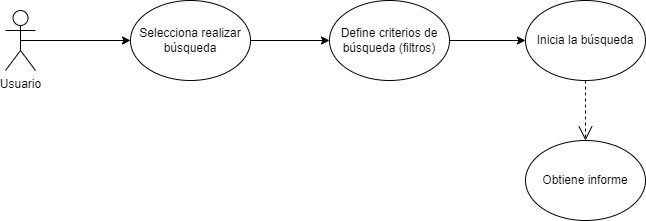

The diagram above was exported from draw.io. Its source (the exported page's mxGraphModel, read from the mxfile embedded in the PNG):
<mxGraphModel dx="874" dy="446" grid="1" gridSize="10" guides="1" tooltips="1" connect="1" arrows="1" fold="1" page="1" pageScale="1" pageWidth="827" pageHeight="1169" math="0" shadow="0">
  <root>
    <mxCell id="0" />
    <mxCell id="1" parent="0" />
    <mxCell id="top2u4bfDR099caQddiN-1" value="Usuario" style="shape=umlActor;verticalLabelPosition=bottom;verticalAlign=top;html=1;outlineConnect=0;" vertex="1" parent="1">
      <mxGeometry x="140" y="140" width="30" height="60" as="geometry" />
    </mxCell>
    <mxCell id="top2u4bfDR099caQddiN-2" value="Selecciona realizar búsqueda" style="ellipse;whiteSpace=wrap;html=1;" vertex="1" parent="1">
      <mxGeometry x="265" y="130" width="120" height="80" as="geometry" />
    </mxCell>
    <mxCell id="top2u4bfDR099caQddiN-3" value="Define criterios de búsqueda (filtros)" style="ellipse;whiteSpace=wrap;html=1;" vertex="1" parent="1">
      <mxGeometry x="464" y="130" width="120" height="80" as="geometry" />
    </mxCell>
    <mxCell id="top2u4bfDR099caQddiN-4" value="Inicia la búsqueda" style="ellipse;whiteSpace=wrap;html=1;" vertex="1" parent="1">
      <mxGeometry x="660" y="130" width="120" height="80" as="geometry" />
    </mxCell>
    <mxCell id="top2u4bfDR099caQddiN-5" value="" style="endArrow=classic;html=1;rounded=0;exitX=0.5;exitY=0.5;exitDx=0;exitDy=0;exitPerimeter=0;entryX=0;entryY=0.5;entryDx=0;entryDy=0;" edge="1" parent="1" source="top2u4bfDR099caQddiN-1" target="top2u4bfDR099caQddiN-2">
      <mxGeometry width="50" height="50" relative="1" as="geometry">
        <mxPoint x="390" y="260" as="sourcePoint" />
        <mxPoint x="440" y="210" as="targetPoint" />
        <Array as="points" />
      </mxGeometry>
    </mxCell>
    <mxCell id="top2u4bfDR099caQddiN-6" value="" style="endArrow=classic;html=1;rounded=0;entryX=0;entryY=0.5;entryDx=0;entryDy=0;exitX=1;exitY=0.5;exitDx=0;exitDy=0;" edge="1" parent="1" source="top2u4bfDR099caQddiN-2" target="top2u4bfDR099caQddiN-3">
      <mxGeometry width="50" height="50" relative="1" as="geometry">
        <mxPoint x="390" y="260" as="sourcePoint" />
        <mxPoint x="440" y="210" as="targetPoint" />
      </mxGeometry>
    </mxCell>
    <mxCell id="top2u4bfDR099caQddiN-7" value="" style="endArrow=classic;html=1;rounded=0;entryX=0;entryY=0.5;entryDx=0;entryDy=0;exitX=1;exitY=0.5;exitDx=0;exitDy=0;" edge="1" parent="1" source="top2u4bfDR099caQddiN-3" target="top2u4bfDR099caQddiN-4">
      <mxGeometry width="50" height="50" relative="1" as="geometry">
        <mxPoint x="390" y="260" as="sourcePoint" />
        <mxPoint x="440" y="210" as="targetPoint" />
      </mxGeometry>
    </mxCell>
    <mxCell id="top2u4bfDR099caQddiN-8" value="Obtiene informe" style="ellipse;whiteSpace=wrap;html=1;" vertex="1" parent="1">
      <mxGeometry x="660" y="270" width="120" height="80" as="geometry" />
    </mxCell>
    <mxCell id="top2u4bfDR099caQddiN-11" value="" style="endArrow=open;endSize=12;dashed=1;html=1;rounded=0;exitX=0.5;exitY=1;exitDx=0;exitDy=0;entryX=0.5;entryY=0;entryDx=0;entryDy=0;" edge="1" parent="1" source="top2u4bfDR099caQddiN-4" target="top2u4bfDR099caQddiN-8">
      <mxGeometry width="160" relative="1" as="geometry">
        <mxPoint x="670" y="230" as="sourcePoint" />
        <mxPoint x="830" y="230" as="targetPoint" />
      </mxGeometry>
    </mxCell>
  </root>
</mxGraphModel>